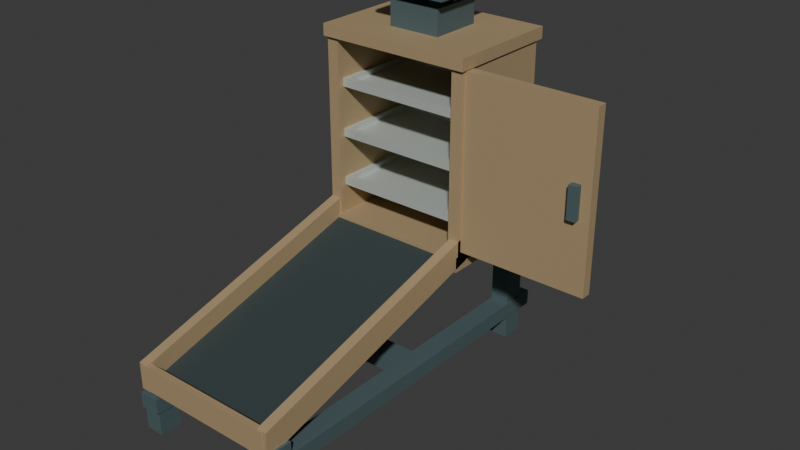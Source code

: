 # Source: source.blend  (saved by Blender 4.3.34; exported with 4.5.12 LTS)
import bpy
from mathutils import Matrix  # noqa: F401  (used for matrix-valued properties, if any)

bpy.ops.wm.read_factory_settings(use_empty=True)
scene = bpy.context.scene
scene.name = 'Scene'

# ---- collections
col_collection = bpy.data.collections.new('Collection'); scene.collection.children.link(col_collection)

# ---- materials (node trees are filled in below, after node groups)
mat_dullbluegreywholejaw = bpy.data.materials.new('DullBlueGreyWholeJaw')
mat_dullbluegreywholejaw.diffuse_color = (0.49, 0.36, 0.2, 1.0)
mat_palewholesidecheeks = bpy.data.materials.new('PaleWholeSideCheeks')
mat_palewholesidecheeks.diffuse_color = (0.045, 0.065, 0.067, 1.0)
mat_darkcrossedcarrier = bpy.data.materials.new('DarkCrossedCarrier')
mat_darkcrossedcarrier.diffuse_color = (0.105, 0.16, 0.17, 1.0)
mat_warmdullpinandeye = bpy.data.materials.new('WarmDullPinAndEye')
mat_warmdullpinandeye.diffuse_color = (0.61, 0.66, 0.62, 1.0)

# ---- material node trees
mat_dullbluegreywholejaw.use_nodes = True; mat_dullbluegreywholejaw.node_tree.nodes.clear()
_N = mat_dullbluegreywholejaw.node_tree.nodes; _L = mat_dullbluegreywholejaw.node_tree.links
n0 = _N.new('ShaderNodeBsdfPrincipled'); n0.name = 'Principled BSDF'; n0.location = (10, 300)
n0.inputs[0].default_value = (0.49, 0.36, 0.2, 1.0)
n0.inputs[1].default_value = 0.32
n0.inputs[2].default_value = 0.7
n1 = _N.new('ShaderNodeOutputMaterial'); n1.name = 'Material Output'; n1.location = (300, 300)
_L.new(n0.outputs[0], n1.inputs[0])
n1.is_active_output = True
mat_palewholesidecheeks.use_nodes = True; mat_palewholesidecheeks.node_tree.nodes.clear()
_N = mat_palewholesidecheeks.node_tree.nodes; _L = mat_palewholesidecheeks.node_tree.links
n0 = _N.new('ShaderNodeBsdfPrincipled'); n0.name = 'Principled BSDF'; n0.location = (10, 300)
n0.inputs[0].default_value = (0.045, 0.065, 0.067, 1.0)
n0.inputs[1].default_value = 0.28
n0.inputs[2].default_value = 0.74
n1 = _N.new('ShaderNodeOutputMaterial'); n1.name = 'Material Output'; n1.location = (300, 300)
_L.new(n0.outputs[0], n1.inputs[0])
n1.is_active_output = True
mat_darkcrossedcarrier.use_nodes = True; mat_darkcrossedcarrier.node_tree.nodes.clear()
_N = mat_darkcrossedcarrier.node_tree.nodes; _L = mat_darkcrossedcarrier.node_tree.links
n0 = _N.new('ShaderNodeBsdfPrincipled'); n0.name = 'Principled BSDF'; n0.location = (10, 300)
n0.inputs[0].default_value = (0.105, 0.16, 0.17, 1.0)
n0.inputs[1].default_value = 0.38
n0.inputs[2].default_value = 0.68
n1 = _N.new('ShaderNodeOutputMaterial'); n1.name = 'Material Output'; n1.location = (300, 300)
_L.new(n0.outputs[0], n1.inputs[0])
n1.is_active_output = True
mat_warmdullpinandeye.use_nodes = True; mat_warmdullpinandeye.node_tree.nodes.clear()
_N = mat_warmdullpinandeye.node_tree.nodes; _L = mat_warmdullpinandeye.node_tree.links
n0 = _N.new('ShaderNodeBsdfPrincipled'); n0.name = 'Principled BSDF'; n0.location = (10, 300)
n0.inputs[0].default_value = (0.61, 0.66, 0.62, 1.0)
n0.inputs[1].default_value = 0.4
n0.inputs[2].default_value = 0.57
n1 = _N.new('ShaderNodeOutputMaterial'); n1.name = 'Material Output'; n1.location = (300, 300)
_L.new(n0.outputs[0], n1.inputs[0])
n1.is_active_output = True

# ---- world
world_world = bpy.data.worlds.new('World'); scene.world = world_world
world_world.use_nodes = True; world_world.node_tree.nodes.clear()
_N = world_world.node_tree.nodes; _L = world_world.node_tree.links
n0 = _N.new('ShaderNodeOutputWorld'); n0.name = 'World Output'; n0.location = (300, 300)
n1 = _N.new('ShaderNodeBackground'); n1.name = 'Background'; n1.location = (10, 300)
n1.inputs[0].default_value = (0.05088, 0.05088, 0.05088, 1.0)
_L.new(n1.outputs[0], n0.inputs[0])
n0.is_active_output = True
world_world.color = (0.05088, 0.05088, 0.05088)
world_world.sun_shadow_jitter_overblur = 0.0

# ---- meshes
me_wholeopenhplancommonstand = bpy.data.meshes.new('WholeOpenHPlanCommonStand')
me_wholeopenhplancommonstand.from_pydata([(-0.855, -1.078, 0.14), (-0.735, -1.078, 0.14), (-0.735, -0.018, 0.14), (-0.015, -0.018, 0.14), (-0.015, -1.078, 0.14), (0.105, -1.078, 0.14), (0.105, 1.082, 0.14), (-0.015, 1.082, 0.14), (-0.015, 0.122, 0.14), (-0.735, 0.122, 0.14), (-0.735, 1.082, 0.14), (-0.855, 1.082, 0.14), (-0.855, -1.078, 0.23), (-0.735, -1.078, 0.23), (-0.735, -0.018, 0.23), (-0.015, -0.018, 0.23), (-0.015, -1.078, 0.23), (0.105, -1.078, 0.23), (0.105, 1.082, 0.23), (-0.015, 1.082, 0.23), (-0.015, 0.122, 0.23), (-0.735, 0.122, 0.23), (-0.735, 1.082, 0.23), (-0.855, 1.082, 0.23)], [], [(1, 0, 11), (23, 12, 13), (2, 1, 11), (23, 13, 14), (5, 4, 3), (15, 16, 17), (6, 5, 3), (15, 17, 18), (8, 7, 6), (18, 19, 20), (8, 6, 3), (15, 18, 20), (8, 3, 2), (14, 15, 20), (9, 8, 2), (14, 20, 21), (9, 2, 11), (23, 14, 21), (11, 10, 9), (21, 22, 23), (0, 1, 13, 12), (1, 2, 14, 13), (2, 3, 15, 14), (3, 4, 16, 15), (4, 5, 17, 16), (5, 6, 18, 17), (6, 7, 19, 18), (7, 8, 20, 19), (8, 9, 21, 20), (9, 10, 22, 21), (10, 11, 23, 22), (11, 0, 12, 23)])
me_wholeopenhplancommonstand.polygons.foreach_set('material_index', [2, 2, 2, 2, 2, 2, 2, 2, 2, 2, 2, 2, 2, 2, 2, 2, 2, 2, 2, 2, 2, 2, 2, 2, 2, 2, 2, 2, 2, 2, 2, 2])
me_wholeopenhplancommonstand.materials.append(mat_dullbluegreywholejaw)
me_wholeopenhplancommonstand.materials.append(mat_palewholesidecheeks)
me_wholeopenhplancommonstand.materials.append(mat_darkcrossedcarrier)
me_wholeopenhplancommonstand.materials.append(mat_warmdullpinandeye)
me_wholeopenhplancommonstand.update()
me_wholestandleg0 = bpy.data.meshes.new('WholeStandLeg0')
me_wholestandleg0.from_pydata([(-0.85, -1.063, 0.0), (-0.74, -1.063, 0.0), (-0.85, -0.933, 0.0), (-0.74, -0.933, 0.0), (-0.85, -1.063, 0.3), (-0.74, -1.063, 0.3), (-0.85, -0.933, 0.3), (-0.74, -0.933, 0.3)], [], [(0, 2, 3, 1), (4, 5, 7, 6), (0, 1, 5, 4), (2, 6, 7, 3), (0, 4, 6, 2), (1, 3, 7, 5)])
me_wholestandleg0.polygons.foreach_set('material_index', [2, 2, 2, 2, 2, 2])
me_wholestandleg0.materials.append(mat_dullbluegreywholejaw)
me_wholestandleg0.materials.append(mat_palewholesidecheeks)
me_wholestandleg0.materials.append(mat_darkcrossedcarrier)
me_wholestandleg0.materials.append(mat_warmdullpinandeye)
me_wholestandleg0.update()
me_wholestandleg1 = bpy.data.meshes.new('WholeStandLeg1')
me_wholestandleg1.from_pydata([(-0.01, -1.063, 0.0), (0.1, -1.063, 0.0), (-0.01, -0.933, 0.0), (0.1, -0.933, 0.0), (-0.01, -1.063, 0.3), (0.1, -1.063, 0.3), (-0.01, -0.933, 0.3), (0.1, -0.933, 0.3)], [], [(0, 2, 3, 1), (4, 5, 7, 6), (0, 1, 5, 4), (2, 6, 7, 3), (0, 4, 6, 2), (1, 3, 7, 5)])
me_wholestandleg1.polygons.foreach_set('material_index', [2, 2, 2, 2, 2, 2])
me_wholestandleg1.materials.append(mat_dullbluegreywholejaw)
me_wholestandleg1.materials.append(mat_palewholesidecheeks)
me_wholestandleg1.materials.append(mat_darkcrossedcarrier)
me_wholestandleg1.materials.append(mat_warmdullpinandeye)
me_wholestandleg1.update()
me_wholestandleg2 = bpy.data.meshes.new('WholeStandLeg2')
me_wholestandleg2.from_pydata([(-0.85, 0.867, 0.0), (-0.74, 0.867, 0.0), (-0.85, 0.997, 0.0), (-0.74, 0.997, 0.0), (-0.85, 0.867, 0.72), (-0.74, 0.867, 0.72), (-0.85, 0.997, 0.72), (-0.74, 0.997, 0.72)], [], [(0, 2, 3, 1), (4, 5, 7, 6), (0, 1, 5, 4), (2, 6, 7, 3), (0, 4, 6, 2), (1, 3, 7, 5)])
me_wholestandleg2.polygons.foreach_set('material_index', [2, 2, 2, 2, 2, 2])
me_wholestandleg2.materials.append(mat_dullbluegreywholejaw)
me_wholestandleg2.materials.append(mat_palewholesidecheeks)
me_wholestandleg2.materials.append(mat_darkcrossedcarrier)
me_wholestandleg2.materials.append(mat_warmdullpinandeye)
me_wholestandleg2.update()
me_wholestandleg3 = bpy.data.meshes.new('WholeStandLeg3')
me_wholestandleg3.from_pydata([(-0.01, 0.867, 0.0), (0.1, 0.867, 0.0), (-0.01, 0.997, 0.0), (0.1, 0.997, 0.0), (-0.01, 0.867, 0.72), (0.1, 0.867, 0.72), (-0.01, 0.997, 0.72), (0.1, 0.997, 0.72)], [], [(0, 2, 3, 1), (4, 5, 7, 6), (0, 1, 5, 4), (2, 6, 7, 3), (0, 4, 6, 2), (1, 3, 7, 5)])
me_wholestandleg3.polygons.foreach_set('material_index', [2, 2, 2, 2, 2, 2])
me_wholestandleg3.materials.append(mat_dullbluegreywholejaw)
me_wholestandleg3.materials.append(mat_palewholesidecheeks)
me_wholestandleg3.materials.append(mat_darkcrossedcarrier)
me_wholestandleg3.materials.append(mat_warmdullpinandeye)
me_wholestandleg3.update()
me_wholecabinetbottom = bpy.data.meshes.new('WholeCabinetBottom')
me_wholecabinetbottom.from_pydata([(-0.835, 0.372, 0.65), (0.085, 0.372, 0.65), (-0.835, 1.062, 0.65), (0.085, 1.062, 0.65), (-0.835, 0.372, 0.74), (0.085, 0.372, 0.74), (-0.835, 1.062, 0.74), (0.085, 1.062, 0.74)], [], [(0, 2, 3, 1), (4, 5, 7, 6), (0, 1, 5, 4), (2, 6, 7, 3), (0, 4, 6, 2), (1, 3, 7, 5)])
me_wholecabinetbottom.materials.append(mat_dullbluegreywholejaw)
me_wholecabinetbottom.materials.append(mat_palewholesidecheeks)
me_wholecabinetbottom.materials.append(mat_darkcrossedcarrier)
me_wholecabinetbottom.materials.append(mat_warmdullpinandeye)
me_wholecabinetbottom.update()
me_wholecabinetside0 = bpy.data.meshes.new('WholeCabinetSide0')
me_wholecabinetside0.from_pydata([(-0.835, 0.387, 0.7), (-0.765, 0.387, 0.7), (-0.835, 1.047, 0.7), (-0.765, 1.047, 0.7), (-0.835, 0.387, 1.84), (-0.765, 0.387, 1.84), (-0.835, 1.047, 1.84), (-0.765, 1.047, 1.84)], [], [(0, 2, 3, 1), (4, 5, 7, 6), (0, 1, 5, 4), (2, 6, 7, 3), (0, 4, 6, 2), (1, 3, 7, 5)])
me_wholecabinetside0.materials.append(mat_dullbluegreywholejaw)
me_wholecabinetside0.materials.append(mat_palewholesidecheeks)
me_wholecabinetside0.materials.append(mat_darkcrossedcarrier)
me_wholecabinetside0.materials.append(mat_warmdullpinandeye)
me_wholecabinetside0.update()
me_wholecabinetside1 = bpy.data.meshes.new('WholeCabinetSide1')
me_wholecabinetside1.from_pydata([(0.015, 0.387, 0.7), (0.085, 0.387, 0.7), (0.015, 1.047, 0.7), (0.085, 1.047, 0.7), (0.015, 0.387, 1.84), (0.085, 0.387, 1.84), (0.015, 1.047, 1.84), (0.085, 1.047, 1.84)], [], [(0, 2, 3, 1), (4, 5, 7, 6), (0, 1, 5, 4), (2, 6, 7, 3), (0, 4, 6, 2), (1, 3, 7, 5)])
me_wholecabinetside1.materials.append(mat_dullbluegreywholejaw)
me_wholecabinetside1.materials.append(mat_palewholesidecheeks)
me_wholecabinetside1.materials.append(mat_darkcrossedcarrier)
me_wholecabinetside1.materials.append(mat_warmdullpinandeye)
me_wholecabinetside1.update()
me_wholecabinetback = bpy.data.meshes.new('WholeCabinetBack')
me_wholecabinetback.from_pydata([(-0.797, 0.997, 0.705), (0.047, 0.997, 0.705), (-0.797, 1.057, 0.705), (0.047, 1.057, 0.705), (-0.797, 0.997, 1.825), (0.047, 0.997, 1.825), (-0.797, 1.057, 1.825), (0.047, 1.057, 1.825)], [], [(0, 2, 3, 1), (4, 5, 7, 6), (0, 1, 5, 4), (2, 6, 7, 3), (0, 4, 6, 2), (1, 3, 7, 5)])
me_wholecabinetback.materials.append(mat_dullbluegreywholejaw)
me_wholecabinetback.materials.append(mat_palewholesidecheeks)
me_wholecabinetback.materials.append(mat_darkcrossedcarrier)
me_wholecabinetback.materials.append(mat_warmdullpinandeye)
me_wholecabinetback.update()
me_wholeinclineddarkcollectorfloor = bpy.data.meshes.new('WholeInclinedDarkCollectorFloor')
me_wholeinclineddarkcollectorfloor.from_pydata([(-0.82, -1.068, 0.255), (-0.82, 0.442, 0.675), (-0.82, 0.442, 0.735), (-0.82, -1.068, 0.315), (0.07, -1.068, 0.255), (0.07, 0.442, 0.675), (0.07, 0.442, 0.735), (0.07, -1.068, 0.315)], [], [(1, 0, 3), (7, 4, 5), (3, 2, 1), (5, 6, 7), (0, 1, 5, 4), (1, 2, 6, 5), (2, 3, 7, 6), (3, 0, 4, 7)])
me_wholeinclineddarkcollectorfloor.polygons.foreach_set('material_index', [1, 1, 1, 1, 1, 1, 1, 1])
me_wholeinclineddarkcollectorfloor.materials.append(mat_dullbluegreywholejaw)
me_wholeinclineddarkcollectorfloor.materials.append(mat_palewholesidecheeks)
me_wholeinclineddarkcollectorfloor.materials.append(mat_darkcrossedcarrier)
me_wholeinclineddarkcollectorfloor.materials.append(mat_warmdullpinandeye)
me_wholeinclineddarkcollectorfloor.update()
me_wholeinclinedcollectorside0 = bpy.data.meshes.new('WholeInclinedCollectorSide0')
me_wholeinclinedcollectorside0.from_pydata([(-0.835, -1.078, 0.265), (-0.835, 0.462, 0.694), (-0.835, 0.462, 0.855), (-0.835, -1.078, 0.425), (-0.775, -1.078, 0.265), (-0.775, 0.462, 0.694), (-0.775, 0.462, 0.855), (-0.775, -1.078, 0.425)], [], [(1, 0, 3), (7, 4, 5), (3, 2, 1), (5, 6, 7), (0, 1, 5, 4), (1, 2, 6, 5), (2, 3, 7, 6), (3, 0, 4, 7)])
me_wholeinclinedcollectorside0.materials.append(mat_dullbluegreywholejaw)
me_wholeinclinedcollectorside0.materials.append(mat_palewholesidecheeks)
me_wholeinclinedcollectorside0.materials.append(mat_darkcrossedcarrier)
me_wholeinclinedcollectorside0.materials.append(mat_warmdullpinandeye)
me_wholeinclinedcollectorside0.update()
me_wholeinclinedcollectorside1 = bpy.data.meshes.new('WholeInclinedCollectorSide1')
me_wholeinclinedcollectorside1.from_pydata([(0.025, -1.078, 0.265), (0.025, 0.462, 0.694), (0.025, 0.462, 0.855), (0.025, -1.078, 0.425), (0.085, -1.078, 0.265), (0.085, 0.462, 0.694), (0.085, 0.462, 0.855), (0.085, -1.078, 0.425)], [], [(1, 0, 3), (7, 4, 5), (3, 2, 1), (5, 6, 7), (0, 1, 5, 4), (1, 2, 6, 5), (2, 3, 7, 6), (3, 0, 4, 7)])
me_wholeinclinedcollectorside1.materials.append(mat_dullbluegreywholejaw)
me_wholeinclinedcollectorside1.materials.append(mat_palewholesidecheeks)
me_wholeinclinedcollectorside1.materials.append(mat_darkcrossedcarrier)
me_wholeinclinedcollectorside1.materials.append(mat_warmdullpinandeye)
me_wholeinclinedcollectorside1.update()
me_wholecollectorlowfrontlip = bpy.data.meshes.new('WholeCollectorLowFrontLip')
me_wholecollectorlowfrontlip.from_pydata([(-0.809, -1.082, 0.273), (0.059, -1.082, 0.273), (-0.809, -1.043, 0.273), (0.059, -1.043, 0.273), (-0.809, -1.082, 0.42), (0.059, -1.082, 0.42), (-0.809, -1.043, 0.42), (0.059, -1.043, 0.42)], [], [(0, 2, 3, 1), (4, 5, 7, 6), (0, 1, 5, 4), (2, 6, 7, 3), (0, 4, 6, 2), (1, 3, 7, 5)])
me_wholecollectorlowfrontlip.materials.append(mat_dullbluegreywholejaw)
me_wholecollectorlowfrontlip.materials.append(mat_palewholesidecheeks)
me_wholecollectorlowfrontlip.materials.append(mat_darkcrossedcarrier)
me_wholecollectorlowfrontlip.materials.append(mat_warmdullpinandeye)
me_wholecollectorlowfrontlip.update()
me_wholeemptyrecessedtray0 = bpy.data.meshes.new('WholeEmptyRecessedTray0')
me_wholeemptyrecessedtray0.from_pydata([(-0.777, 0.427, 0.91), (0.027, 0.427, 0.91), (0.027, 0.987, 0.91), (-0.777, 0.987, 0.91), (-0.777, 0.427, 0.96), (0.027, 0.427, 0.96), (0.027, 0.987, 0.96), (-0.777, 0.987, 0.96), (-0.741, 0.463, 0.96), (-0.009, 0.463, 0.96), (-0.009, 0.951, 0.96), (-0.741, 0.951, 0.96), (-0.741, 0.463, 0.928), (-0.009, 0.463, 0.928), (-0.009, 0.951, 0.928), (-0.741, 0.951, 0.928)], [], [(3, 2, 1, 0), (12, 13, 14, 15), (0, 1, 5, 4), (4, 5, 9, 8), (8, 9, 13, 12), (1, 2, 6, 5), (5, 6, 10, 9), (9, 10, 14, 13), (2, 3, 7, 6), (6, 7, 11, 10), (10, 11, 15, 14), (3, 0, 4, 7), (7, 4, 8, 11), (11, 8, 12, 15)])
me_wholeemptyrecessedtray0.polygons.foreach_set('material_index', [3, 3, 3, 3, 3, 3, 3, 3, 3, 3, 3, 3, 3, 3])
me_wholeemptyrecessedtray0.materials.append(mat_dullbluegreywholejaw)
me_wholeemptyrecessedtray0.materials.append(mat_palewholesidecheeks)
me_wholeemptyrecessedtray0.materials.append(mat_darkcrossedcarrier)
me_wholeemptyrecessedtray0.materials.append(mat_warmdullpinandeye)
me_wholeemptyrecessedtray0.update()
me_wholeemptyrecessedtray1 = bpy.data.meshes.new('WholeEmptyRecessedTray1')
me_wholeemptyrecessedtray1.from_pydata([(-0.777, 0.427, 1.21), (0.027, 0.427, 1.21), (0.027, 0.987, 1.21), (-0.777, 0.987, 1.21), (-0.777, 0.427, 1.26), (0.027, 0.427, 1.26), (0.027, 0.987, 1.26), (-0.777, 0.987, 1.26), (-0.741, 0.463, 1.26), (-0.009, 0.463, 1.26), (-0.009, 0.951, 1.26), (-0.741, 0.951, 1.26), (-0.741, 0.463, 1.228), (-0.009, 0.463, 1.228), (-0.009, 0.951, 1.228), (-0.741, 0.951, 1.228)], [], [(3, 2, 1, 0), (12, 13, 14, 15), (0, 1, 5, 4), (4, 5, 9, 8), (8, 9, 13, 12), (1, 2, 6, 5), (5, 6, 10, 9), (9, 10, 14, 13), (2, 3, 7, 6), (6, 7, 11, 10), (10, 11, 15, 14), (3, 0, 4, 7), (7, 4, 8, 11), (11, 8, 12, 15)])
me_wholeemptyrecessedtray1.polygons.foreach_set('material_index', [3, 3, 3, 3, 3, 3, 3, 3, 3, 3, 3, 3, 3, 3])
me_wholeemptyrecessedtray1.materials.append(mat_dullbluegreywholejaw)
me_wholeemptyrecessedtray1.materials.append(mat_palewholesidecheeks)
me_wholeemptyrecessedtray1.materials.append(mat_darkcrossedcarrier)
me_wholeemptyrecessedtray1.materials.append(mat_warmdullpinandeye)
me_wholeemptyrecessedtray1.update()
me_wholeemptyrecessedtray2 = bpy.data.meshes.new('WholeEmptyRecessedTray2')
me_wholeemptyrecessedtray2.from_pydata([(-0.777, 0.427, 1.51), (0.027, 0.427, 1.51), (0.027, 0.987, 1.51), (-0.777, 0.987, 1.51), (-0.777, 0.427, 1.56), (0.027, 0.427, 1.56), (0.027, 0.987, 1.56), (-0.777, 0.987, 1.56), (-0.741, 0.463, 1.56), (-0.009, 0.463, 1.56), (-0.009, 0.951, 1.56), (-0.741, 0.951, 1.56), (-0.741, 0.463, 1.528), (-0.009, 0.463, 1.528), (-0.009, 0.951, 1.528), (-0.741, 0.951, 1.528)], [], [(3, 2, 1, 0), (12, 13, 14, 15), (0, 1, 5, 4), (4, 5, 9, 8), (8, 9, 13, 12), (1, 2, 6, 5), (5, 6, 10, 9), (9, 10, 14, 13), (2, 3, 7, 6), (6, 7, 11, 10), (10, 11, 15, 14), (3, 0, 4, 7), (7, 4, 8, 11), (11, 8, 12, 15)])
me_wholeemptyrecessedtray2.polygons.foreach_set('material_index', [3, 3, 3, 3, 3, 3, 3, 3, 3, 3, 3, 3, 3, 3])
me_wholeemptyrecessedtray2.materials.append(mat_dullbluegreywholejaw)
me_wholeemptyrecessedtray2.materials.append(mat_palewholesidecheeks)
me_wholeemptyrecessedtray2.materials.append(mat_darkcrossedcarrier)
me_wholeemptyrecessedtray2.materials.append(mat_warmdullpinandeye)
me_wholeemptyrecessedtray2.update()
me_wholeroofwithtrueventopening = bpy.data.meshes.new('WholeRoofWithTrueVentOpening')
me_wholeroofwithtrueventopening.from_pydata([(-0.847, 0.367, 1.8), (0.097, 0.367, 1.8), (0.097, 1.082, 1.8), (-0.847, 1.082, 1.8), (-0.847, 0.367, 1.87), (0.097, 0.367, 1.87), (0.097, 1.082, 1.87), (-0.847, 1.082, 1.87), (-0.505, 0.592, 1.87), (-0.245, 0.592, 1.87), (-0.245, 0.852, 1.87), (-0.505, 0.852, 1.87), (-0.505, 0.592, 1.8), (-0.245, 0.592, 1.8), (-0.245, 0.852, 1.8), (-0.505, 0.852, 1.8)], [], [(0, 1, 5, 4), (4, 5, 9, 8), (8, 9, 13, 12), (12, 13, 1, 0), (1, 2, 6, 5), (5, 6, 10, 9), (9, 10, 14, 13), (13, 14, 2, 1), (2, 3, 7, 6), (6, 7, 11, 10), (10, 11, 15, 14), (14, 15, 3, 2), (3, 0, 4, 7), (7, 4, 8, 11), (11, 8, 12, 15), (15, 12, 0, 3)])
me_wholeroofwithtrueventopening.materials.append(mat_dullbluegreywholejaw)
me_wholeroofwithtrueventopening.materials.append(mat_palewholesidecheeks)
me_wholeroofwithtrueventopening.materials.append(mat_darkcrossedcarrier)
me_wholeroofwithtrueventopening.materials.append(mat_warmdullpinandeye)
me_wholeroofwithtrueventopening.update()
me_wholeopensquareventstack = bpy.data.meshes.new('WholeOpenSquareVentStack')
me_wholeopensquareventstack.from_pydata([(-0.535, 0.562, 1.835), (-0.215, 0.562, 1.835), (-0.215, 0.882, 1.835), (-0.535, 0.882, 1.835), (-0.535, 0.562, 2.02), (-0.215, 0.562, 2.02), (-0.215, 0.882, 2.02), (-0.535, 0.882, 2.02), (-0.495, 0.602, 2.02), (-0.255, 0.602, 2.02), (-0.255, 0.842, 2.02), (-0.495, 0.842, 2.02), (-0.495, 0.602, 1.835), (-0.255, 0.602, 1.835), (-0.255, 0.842, 1.835), (-0.495, 0.842, 1.835)], [], [(0, 1, 5, 4), (4, 5, 9, 8), (8, 9, 13, 12), (12, 13, 1, 0), (1, 2, 6, 5), (5, 6, 10, 9), (9, 10, 14, 13), (13, 14, 2, 1), (2, 3, 7, 6), (6, 7, 11, 10), (10, 11, 15, 14), (14, 15, 3, 2), (3, 0, 4, 7), (7, 4, 8, 11), (11, 8, 12, 15), (15, 12, 0, 3)])
me_wholeopensquareventstack.polygons.foreach_set('material_index', [2, 2, 2, 2, 2, 2, 2, 2, 2, 2, 2, 2, 2, 2, 2, 2])
me_wholeopensquareventstack.materials.append(mat_dullbluegreywholejaw)
me_wholeopensquareventstack.materials.append(mat_palewholesidecheeks)
me_wholeopensquareventstack.materials.append(mat_darkcrossedcarrier)
me_wholeopensquareventstack.materials.append(mat_warmdullpinandeye)
me_wholeopensquareventstack.update()
me_wholeventcapsupport0 = bpy.data.meshes.new('WholeVentCapSupport0')
me_wholeventcapsupport0.from_pydata([(-0.528, 0.707, 1.99), (-0.502, 0.707, 1.99), (-0.528, 0.737, 1.99), (-0.502, 0.737, 1.99), (-0.528, 0.707, 2.1), (-0.502, 0.707, 2.1), (-0.528, 0.737, 2.1), (-0.502, 0.737, 2.1)], [], [(0, 2, 3, 1), (4, 5, 7, 6), (0, 1, 5, 4), (2, 6, 7, 3), (0, 4, 6, 2), (1, 3, 7, 5)])
me_wholeventcapsupport0.polygons.foreach_set('material_index', [2, 2, 2, 2, 2, 2])
me_wholeventcapsupport0.materials.append(mat_dullbluegreywholejaw)
me_wholeventcapsupport0.materials.append(mat_palewholesidecheeks)
me_wholeventcapsupport0.materials.append(mat_darkcrossedcarrier)
me_wholeventcapsupport0.materials.append(mat_warmdullpinandeye)
me_wholeventcapsupport0.update()
me_wholeventcapsupport1 = bpy.data.meshes.new('WholeVentCapSupport1')
me_wholeventcapsupport1.from_pydata([(-0.248, 0.707, 1.99), (-0.222, 0.707, 1.99), (-0.248, 0.737, 1.99), (-0.222, 0.737, 1.99), (-0.248, 0.707, 2.1), (-0.222, 0.707, 2.1), (-0.248, 0.737, 2.1), (-0.222, 0.737, 2.1)], [], [(0, 2, 3, 1), (4, 5, 7, 6), (0, 1, 5, 4), (2, 6, 7, 3), (0, 4, 6, 2), (1, 3, 7, 5)])
me_wholeventcapsupport1.polygons.foreach_set('material_index', [2, 2, 2, 2, 2, 2])
me_wholeventcapsupport1.materials.append(mat_dullbluegreywholejaw)
me_wholeventcapsupport1.materials.append(mat_palewholesidecheeks)
me_wholeventcapsupport1.materials.append(mat_darkcrossedcarrier)
me_wholeventcapsupport1.materials.append(mat_warmdullpinandeye)
me_wholeventcapsupport1.update()
me_wholeraisedventcap = bpy.data.meshes.new('WholeRaisedVentCap')
me_wholeraisedventcap.from_pydata([(-0.605, 0.502, 2.08), (-0.145, 0.502, 2.08), (-0.605, 0.942, 2.08), (-0.145, 0.942, 2.08), (-0.605, 0.502, 2.125), (-0.145, 0.502, 2.125), (-0.605, 0.942, 2.125), (-0.145, 0.942, 2.125)], [], [(0, 2, 3, 1), (4, 5, 7, 6), (0, 1, 5, 4), (2, 6, 7, 3), (0, 4, 6, 2), (1, 3, 7, 5)])
me_wholeraisedventcap.polygons.foreach_set('material_index', [2, 2, 2, 2, 2, 2])
me_wholeraisedventcap.materials.append(mat_dullbluegreywholejaw)
me_wholeraisedventcap.materials.append(mat_palewholesidecheeks)
me_wholeraisedventcap.materials.append(mat_darkcrossedcarrier)
me_wholeraisedventcap.materials.append(mat_warmdullpinandeye)
me_wholeraisedventcap.update()
me_wholefixedfullyopencabinetdoor = bpy.data.meshes.new('WholeFixedFullyOpenCabinetDoor')
me_wholefixedfullyopencabinetdoor.from_pydata([(0.022, 0.407, 0.765), (0.855, 0.407, 0.765), (0.022, 0.467, 0.765), (0.855, 0.467, 0.765), (0.022, 0.407, 1.795), (0.855, 0.407, 1.795), (0.022, 0.467, 1.795), (0.855, 0.467, 1.795)], [], [(0, 2, 3, 1), (4, 5, 7, 6), (0, 1, 5, 4), (2, 6, 7, 3), (0, 4, 6, 2), (1, 3, 7, 5)])
me_wholefixedfullyopencabinetdoor.materials.append(mat_dullbluegreywholejaw)
me_wholefixedfullyopencabinetdoor.materials.append(mat_palewholesidecheeks)
me_wholefixedfullyopencabinetdoor.materials.append(mat_darkcrossedcarrier)
me_wholefixedfullyopencabinetdoor.materials.append(mat_warmdullpinandeye)
me_wholefixedfullyopencabinetdoor.update()
me_wholefixeddoorhinge0 = bpy.data.meshes.new('WholeFixedDoorHinge0')
me_wholefixeddoorhinge0.from_pydata([(0.011, 0.427, 0.91), (0.01556, 0.41, 0.91), (0.028, 0.3976, 0.91), (0.045, 0.393, 0.91), (0.062, 0.3976, 0.91), (0.07444, 0.41, 0.91), (0.079, 0.427, 0.91), (0.07444, 0.444, 0.91), (0.062, 0.4564, 0.91), (0.045, 0.461, 0.91), (0.028, 0.4564, 0.91), (0.01556, 0.444, 0.91), (0.011, 0.427, 1.05), (0.01556, 0.41, 1.05), (0.028, 0.3976, 1.05), (0.045, 0.393, 1.05), (0.062, 0.3976, 1.05), (0.07444, 0.41, 1.05), (0.079, 0.427, 1.05), (0.07444, 0.444, 1.05), (0.062, 0.4564, 1.05), (0.045, 0.461, 1.05), (0.028, 0.4564, 1.05), (0.01556, 0.444, 1.05)], [], [(11, 10, 9, 8, 7, 6, 5, 4, 3, 2, 1, 0), (12, 13, 14, 15, 16, 17, 18, 19, 20, 21, 22, 23), (0, 1, 13, 12), (1, 2, 14, 13), (2, 3, 15, 14), (3, 4, 16, 15), (4, 5, 17, 16), (5, 6, 18, 17), (6, 7, 19, 18), (7, 8, 20, 19), (8, 9, 21, 20), (9, 10, 22, 21), (10, 11, 23, 22), (11, 0, 12, 23)])
me_wholefixeddoorhinge0.polygons.foreach_set('material_index', [2, 2, 2, 2, 2, 2, 2, 2, 2, 2, 2, 2, 2, 2])
me_wholefixeddoorhinge0.materials.append(mat_dullbluegreywholejaw)
me_wholefixeddoorhinge0.materials.append(mat_palewholesidecheeks)
me_wholefixeddoorhinge0.materials.append(mat_darkcrossedcarrier)
me_wholefixeddoorhinge0.materials.append(mat_warmdullpinandeye)
me_wholefixeddoorhinge0.update()
me_wholefixeddoorhinge1 = bpy.data.meshes.new('WholeFixedDoorHinge1')
me_wholefixeddoorhinge1.from_pydata([(0.011, 0.427, 1.53), (0.01556, 0.41, 1.53), (0.028, 0.3976, 1.53), (0.045, 0.393, 1.53), (0.062, 0.3976, 1.53), (0.07444, 0.41, 1.53), (0.079, 0.427, 1.53), (0.07444, 0.444, 1.53), (0.062, 0.4564, 1.53), (0.045, 0.461, 1.53), (0.028, 0.4564, 1.53), (0.01556, 0.444, 1.53), (0.011, 0.427, 1.67), (0.01556, 0.41, 1.67), (0.028, 0.3976, 1.67), (0.045, 0.393, 1.67), (0.062, 0.3976, 1.67), (0.07444, 0.41, 1.67), (0.079, 0.427, 1.67), (0.07444, 0.444, 1.67), (0.062, 0.4564, 1.67), (0.045, 0.461, 1.67), (0.028, 0.4564, 1.67), (0.01556, 0.444, 1.67)], [], [(11, 10, 9, 8, 7, 6, 5, 4, 3, 2, 1, 0), (12, 13, 14, 15, 16, 17, 18, 19, 20, 21, 22, 23), (0, 1, 13, 12), (1, 2, 14, 13), (2, 3, 15, 14), (3, 4, 16, 15), (4, 5, 17, 16), (5, 6, 18, 17), (6, 7, 19, 18), (7, 8, 20, 19), (8, 9, 21, 20), (9, 10, 22, 21), (10, 11, 23, 22), (11, 0, 12, 23)])
me_wholefixeddoorhinge1.polygons.foreach_set('material_index', [2, 2, 2, 2, 2, 2, 2, 2, 2, 2, 2, 2, 2, 2])
me_wholefixeddoorhinge1.materials.append(mat_dullbluegreywholejaw)
me_wholefixeddoorhinge1.materials.append(mat_palewholesidecheeks)
me_wholefixeddoorhinge1.materials.append(mat_darkcrossedcarrier)
me_wholefixeddoorhinge1.materials.append(mat_warmdullpinandeye)
me_wholefixeddoorhinge1.update()
me_wholedoorpull = bpy.data.meshes.new('WholeDoorPull')
me_wholedoorpull.from_pydata([(0.745, 0.367, 1.19), (0.795, 0.367, 1.19), (0.745, 0.432, 1.19), (0.795, 0.432, 1.19), (0.745, 0.367, 1.38), (0.795, 0.367, 1.38), (0.745, 0.432, 1.38), (0.795, 0.432, 1.38)], [], [(0, 2, 3, 1), (4, 5, 7, 6), (0, 1, 5, 4), (2, 6, 7, 3), (0, 4, 6, 2), (1, 3, 7, 5)])
me_wholedoorpull.polygons.foreach_set('material_index', [2, 2, 2, 2, 2, 2])
me_wholedoorpull.materials.append(mat_dullbluegreywholejaw)
me_wholedoorpull.materials.append(mat_palewholesidecheeks)
me_wholedoorpull.materials.append(mat_darkcrossedcarrier)
me_wholedoorpull.materials.append(mat_warmdullpinandeye)
me_wholedoorpull.update()

# ---- objects
ob_onewholecollectorandtraycabinet = bpy.data.objects.new('OneWholeCollectorAndTrayCabinet', None)
ob_wholeopenhplancommonstand = bpy.data.objects.new('WholeOpenHPlanCommonStand', me_wholeopenhplancommonstand)
ob_wholestandleg0 = bpy.data.objects.new('WholeStandLeg0', me_wholestandleg0)
ob_wholestandleg1 = bpy.data.objects.new('WholeStandLeg1', me_wholestandleg1)
ob_wholestandleg2 = bpy.data.objects.new('WholeStandLeg2', me_wholestandleg2)
ob_wholestandleg3 = bpy.data.objects.new('WholeStandLeg3', me_wholestandleg3)
ob_wholecabinetbottom = bpy.data.objects.new('WholeCabinetBottom', me_wholecabinetbottom)
ob_wholecabinetside0 = bpy.data.objects.new('WholeCabinetSide0', me_wholecabinetside0)
ob_wholecabinetside1 = bpy.data.objects.new('WholeCabinetSide1', me_wholecabinetside1)
ob_wholecabinetback = bpy.data.objects.new('WholeCabinetBack', me_wholecabinetback)
ob_wholeinclineddarkcollectorfloor = bpy.data.objects.new('WholeInclinedDarkCollectorFloor', me_wholeinclineddarkcollectorfloor)
ob_wholeinclinedcollectorside0 = bpy.data.objects.new('WholeInclinedCollectorSide0', me_wholeinclinedcollectorside0)
ob_wholeinclinedcollectorside1 = bpy.data.objects.new('WholeInclinedCollectorSide1', me_wholeinclinedcollectorside1)
ob_wholecollectorlowfrontlip = bpy.data.objects.new('WholeCollectorLowFrontLip', me_wholecollectorlowfrontlip)
ob_wholeemptyrecessedtray0 = bpy.data.objects.new('WholeEmptyRecessedTray0', me_wholeemptyrecessedtray0)
ob_wholeemptyrecessedtray1 = bpy.data.objects.new('WholeEmptyRecessedTray1', me_wholeemptyrecessedtray1)
ob_wholeemptyrecessedtray2 = bpy.data.objects.new('WholeEmptyRecessedTray2', me_wholeemptyrecessedtray2)
ob_wholeroofwithtrueventopening = bpy.data.objects.new('WholeRoofWithTrueVentOpening', me_wholeroofwithtrueventopening)
ob_wholeopensquareventstack = bpy.data.objects.new('WholeOpenSquareVentStack', me_wholeopensquareventstack)
ob_wholeventcapsupport0 = bpy.data.objects.new('WholeVentCapSupport0', me_wholeventcapsupport0)
ob_wholeventcapsupport1 = bpy.data.objects.new('WholeVentCapSupport1', me_wholeventcapsupport1)
ob_wholeraisedventcap = bpy.data.objects.new('WholeRaisedVentCap', me_wholeraisedventcap)
ob_wholefixedfullyopencabinetdoor = bpy.data.objects.new('WholeFixedFullyOpenCabinetDoor', me_wholefixedfullyopencabinetdoor)
ob_wholefixeddoorhinge0 = bpy.data.objects.new('WholeFixedDoorHinge0', me_wholefixeddoorhinge0)
ob_wholefixeddoorhinge1 = bpy.data.objects.new('WholeFixedDoorHinge1', me_wholefixeddoorhinge1)
ob_wholedoorpull = bpy.data.objects.new('WholeDoorPull', me_wholedoorpull)

# ---- transforms, parenting, visibility, modifiers, constraints
ob_onewholecollectorandtraycabinet.location = (0.0, 0.0, 0.0)
ob_wholeopenhplancommonstand.parent = ob_onewholecollectorandtraycabinet
ob_wholeopenhplancommonstand.location = (0.0, 0.0, 0.0)
ob_wholestandleg0.parent = ob_onewholecollectorandtraycabinet
ob_wholestandleg0.location = (0.0, 0.0, 0.0)
ob_wholestandleg1.parent = ob_onewholecollectorandtraycabinet
ob_wholestandleg1.location = (0.0, 0.0, 0.0)
ob_wholestandleg2.parent = ob_onewholecollectorandtraycabinet
ob_wholestandleg2.location = (0.0, 0.0, 0.0)
ob_wholestandleg3.parent = ob_onewholecollectorandtraycabinet
ob_wholestandleg3.location = (0.0, 0.0, 0.0)
ob_wholecabinetbottom.parent = ob_onewholecollectorandtraycabinet
ob_wholecabinetbottom.location = (0.0, 0.0, 0.0)
ob_wholecabinetside0.parent = ob_onewholecollectorandtraycabinet
ob_wholecabinetside0.location = (0.0, 0.0, 0.0)
ob_wholecabinetside1.parent = ob_onewholecollectorandtraycabinet
ob_wholecabinetside1.location = (0.0, 0.0, 0.0)
ob_wholecabinetback.parent = ob_onewholecollectorandtraycabinet
ob_wholecabinetback.location = (0.0, 0.0, 0.0)
ob_wholeinclineddarkcollectorfloor.parent = ob_onewholecollectorandtraycabinet
ob_wholeinclineddarkcollectorfloor.location = (0.0, 0.0, 0.0)
ob_wholeinclinedcollectorside0.parent = ob_onewholecollectorandtraycabinet
ob_wholeinclinedcollectorside0.location = (0.0, 0.0, 0.0)
ob_wholeinclinedcollectorside1.parent = ob_onewholecollectorandtraycabinet
ob_wholeinclinedcollectorside1.location = (0.0, 0.0, 0.0)
ob_wholecollectorlowfrontlip.parent = ob_onewholecollectorandtraycabinet
ob_wholecollectorlowfrontlip.location = (0.0, 0.0, 0.0)
ob_wholeemptyrecessedtray0.parent = ob_onewholecollectorandtraycabinet
ob_wholeemptyrecessedtray0.location = (0.0, 0.0, 0.0)
ob_wholeemptyrecessedtray1.parent = ob_onewholecollectorandtraycabinet
ob_wholeemptyrecessedtray1.location = (0.0, 0.0, 0.0)
ob_wholeemptyrecessedtray2.parent = ob_onewholecollectorandtraycabinet
ob_wholeemptyrecessedtray2.location = (0.0, 0.0, 0.0)
ob_wholeroofwithtrueventopening.parent = ob_onewholecollectorandtraycabinet
ob_wholeroofwithtrueventopening.location = (0.0, 0.0, 0.0)
ob_wholeopensquareventstack.parent = ob_onewholecollectorandtraycabinet
ob_wholeopensquareventstack.location = (0.0, 0.0, 0.0)
ob_wholeventcapsupport0.parent = ob_onewholecollectorandtraycabinet
ob_wholeventcapsupport0.location = (0.0, 0.0, 0.0)
ob_wholeventcapsupport1.parent = ob_onewholecollectorandtraycabinet
ob_wholeventcapsupport1.location = (0.0, 0.0, 0.0)
ob_wholeraisedventcap.parent = ob_onewholecollectorandtraycabinet
ob_wholeraisedventcap.location = (0.0, 0.0, 0.0)
ob_wholefixedfullyopencabinetdoor.parent = ob_onewholecollectorandtraycabinet
ob_wholefixedfullyopencabinetdoor.location = (0.0, 0.0, 0.0)
ob_wholefixeddoorhinge0.parent = ob_onewholecollectorandtraycabinet
ob_wholefixeddoorhinge0.location = (0.0, 0.0, 0.0)
ob_wholefixeddoorhinge1.parent = ob_onewholecollectorandtraycabinet
ob_wholefixeddoorhinge1.location = (0.0, 0.0, 0.0)
ob_wholedoorpull.parent = ob_onewholecollectorandtraycabinet
ob_wholedoorpull.location = (0.0, 0.0, 0.0)

# ---- collection membership
scene.collection.objects.link(ob_onewholecollectorandtraycabinet)
scene.collection.objects.link(ob_wholeopenhplancommonstand)
scene.collection.objects.link(ob_wholestandleg0)
scene.collection.objects.link(ob_wholestandleg1)
scene.collection.objects.link(ob_wholestandleg2)
scene.collection.objects.link(ob_wholestandleg3)
scene.collection.objects.link(ob_wholecabinetbottom)
scene.collection.objects.link(ob_wholecabinetside0)
scene.collection.objects.link(ob_wholecabinetside1)
scene.collection.objects.link(ob_wholecabinetback)
scene.collection.objects.link(ob_wholeinclineddarkcollectorfloor)
scene.collection.objects.link(ob_wholeinclinedcollectorside0)
scene.collection.objects.link(ob_wholeinclinedcollectorside1)
scene.collection.objects.link(ob_wholecollectorlowfrontlip)
scene.collection.objects.link(ob_wholeemptyrecessedtray0)
scene.collection.objects.link(ob_wholeemptyrecessedtray1)
scene.collection.objects.link(ob_wholeemptyrecessedtray2)
scene.collection.objects.link(ob_wholeroofwithtrueventopening)
scene.collection.objects.link(ob_wholeopensquareventstack)
scene.collection.objects.link(ob_wholeventcapsupport0)
scene.collection.objects.link(ob_wholeventcapsupport1)
scene.collection.objects.link(ob_wholeraisedventcap)
scene.collection.objects.link(ob_wholefixedfullyopencabinetdoor)
scene.collection.objects.link(ob_wholefixeddoorhinge0)
scene.collection.objects.link(ob_wholefixeddoorhinge1)
scene.collection.objects.link(ob_wholedoorpull)

# ---- scene / render settings (as saved in the file)
scene.frame_start = 1; scene.frame_end = 250; scene.frame_set(1)
scene.render.engine = 'CYCLES'
scene.render.use_compositing = False
scene.cycles.use_denoising = False
scene.cycles.samples = 128
scene.cycles.use_adaptive_sampling = False
scene.cycles.seed = 17
bpy.context.view_layer.update()

# ---- added for rendering (the .blend has no active camera and no usable light): camera, sun
cam_auto = bpy.data.cameras.new('AutoCamera')
cam_auto.lens = 50.0
cam_auto.sensor_width = 36.0
cam_auto.clip_end = 1000.0
ob_auto_camera = bpy.data.objects.new('AutoCamera', cam_auto)
scene.collection.objects.link(ob_auto_camera)
ob_auto_camera.location = (3.22141, -3.86569, 3.63962)
ob_auto_camera.rotation_euler = (1.09748, -7.21219e-08, 0.694738)
scene.camera = ob_auto_camera
light_auto_sun = bpy.data.lights.new('AutoSun', 'SUN')
light_auto_sun.energy = 3.0
light_auto_sun.angle = 0.0523599
ob_auto_sun = bpy.data.objects.new('AutoSun', light_auto_sun)
scene.collection.objects.link(ob_auto_sun)
ob_auto_sun.rotation_euler = (0.872665, 0.174533, 0.523599)
bpy.context.view_layer.update()
